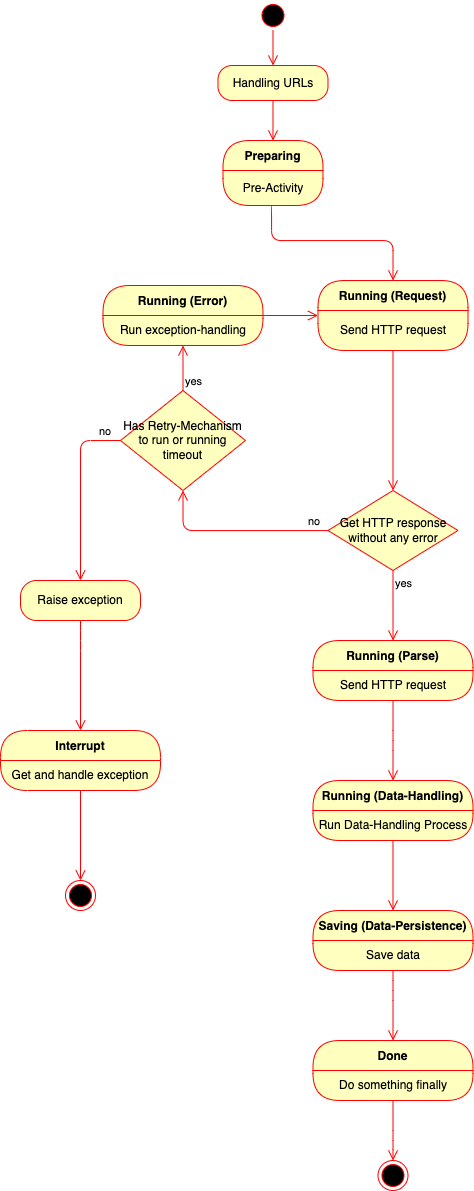

The diagram above was exported from draw.io. Its source (the exported page's mxGraphModel, read from the mxfile embedded in the PNG):
<mxGraphModel dx="731" dy="941" grid="1" gridSize="10" guides="1" tooltips="1" connect="1" arrows="1" fold="1" page="1" pageScale="1" pageWidth="850" pageHeight="1100" math="0" shadow="0">
  <root>
    <mxCell id="0" />
    <mxCell id="1" parent="0" />
    <mxCell id="-Ree5-WGeK31fo1h9xyH-12" value="" style="edgeStyle=orthogonalEdgeStyle;html=1;verticalAlign=bottom;endArrow=open;endSize=8;strokeColor=#ff0000;entryX=0.5;entryY=0;entryDx=0;entryDy=0;" edge="1" parent="1" source="-Ree5-WGeK31fo1h9xyH-16" target="-Ree5-WGeK31fo1h9xyH-14">
      <mxGeometry relative="1" as="geometry">
        <mxPoint x="1296.5" y="350" as="targetPoint" />
      </mxGeometry>
    </mxCell>
    <mxCell id="-Ree5-WGeK31fo1h9xyH-13" value="" style="edgeStyle=orthogonalEdgeStyle;html=1;verticalAlign=bottom;endArrow=open;endSize=8;strokeColor=#ff0000;entryX=0.5;entryY=0;entryDx=0;entryDy=0;exitX=0.5;exitY=1;exitDx=0;exitDy=0;" edge="1" parent="1" source="-Ree5-WGeK31fo1h9xyH-15" target="-Ree5-WGeK31fo1h9xyH-18">
      <mxGeometry relative="1" as="geometry">
        <mxPoint x="1274" y="480" as="targetPoint" />
        <Array as="points">
          <mxPoint x="1310" y="405" />
          <mxPoint x="1310" y="440" />
          <mxPoint x="1432" y="440" />
        </Array>
      </mxGeometry>
    </mxCell>
    <mxCell id="-Ree5-WGeK31fo1h9xyH-14" value="Preparing" style="swimlane;fontStyle=1;align=center;verticalAlign=middle;childLayout=stackLayout;horizontal=1;startSize=30;horizontalStack=0;resizeParent=0;resizeLast=1;container=0;fontColor=#000000;collapsible=0;rounded=1;arcSize=30;strokeColor=#ff0000;fillColor=#ffffc0;swimlaneFillColor=#ffffc0;dropTarget=0;" vertex="1" parent="1">
      <mxGeometry x="1261.5" y="340" width="100" height="65" as="geometry" />
    </mxCell>
    <mxCell id="-Ree5-WGeK31fo1h9xyH-15" value="Pre-Activity" style="text;html=1;strokeColor=none;fillColor=none;align=center;verticalAlign=middle;spacingLeft=4;spacingRight=4;whiteSpace=wrap;overflow=hidden;rotatable=0;fontColor=#000000;" vertex="1" parent="-Ree5-WGeK31fo1h9xyH-14">
      <mxGeometry y="30" width="100" height="35" as="geometry" />
    </mxCell>
    <mxCell id="-Ree5-WGeK31fo1h9xyH-16" value="Handling URLs" style="rounded=1;whiteSpace=wrap;html=1;arcSize=40;fontColor=#000000;fillColor=#ffffc0;strokeColor=#ff0000;" vertex="1" parent="1">
      <mxGeometry x="1256.5" y="265" width="110" height="35" as="geometry" />
    </mxCell>
    <mxCell id="-Ree5-WGeK31fo1h9xyH-17" value="" style="edgeStyle=orthogonalEdgeStyle;html=1;verticalAlign=bottom;endArrow=open;endSize=8;strokeColor=#ff0000;entryX=0.5;entryY=0;entryDx=0;entryDy=0;" edge="1" parent="1" source="-Ree5-WGeK31fo1h9xyH-18" target="-Ree5-WGeK31fo1h9xyH-20">
      <mxGeometry relative="1" as="geometry">
        <mxPoint x="1166.5" y="630" as="targetPoint" />
      </mxGeometry>
    </mxCell>
    <mxCell id="-Ree5-WGeK31fo1h9xyH-18" value="Running (Request)" style="swimlane;fontStyle=1;align=center;verticalAlign=middle;childLayout=stackLayout;horizontal=1;startSize=30;horizontalStack=0;resizeParent=0;resizeLast=1;container=0;fontColor=#000000;collapsible=0;rounded=1;arcSize=30;strokeColor=#ff0000;fillColor=#ffffc0;swimlaneFillColor=#ffffc0;dropTarget=0;" vertex="1" parent="1">
      <mxGeometry x="1356.5" y="480" width="150" height="70" as="geometry" />
    </mxCell>
    <mxCell id="-Ree5-WGeK31fo1h9xyH-19" value="Send HTTP request" style="text;html=1;strokeColor=none;fillColor=none;align=center;verticalAlign=middle;spacingLeft=4;spacingRight=4;whiteSpace=wrap;overflow=hidden;rotatable=0;fontColor=#000000;" vertex="1" parent="-Ree5-WGeK31fo1h9xyH-18">
      <mxGeometry y="30" width="150" height="40" as="geometry" />
    </mxCell>
    <mxCell id="-Ree5-WGeK31fo1h9xyH-20" value="Get HTTP response without any error" style="rhombus;whiteSpace=wrap;html=1;fillColor=#ffffc0;strokeColor=#ff0000;" vertex="1" parent="1">
      <mxGeometry x="1366.5" y="690" width="130" height="80" as="geometry" />
    </mxCell>
    <mxCell id="-Ree5-WGeK31fo1h9xyH-21" value="no" style="edgeStyle=orthogonalEdgeStyle;html=1;align=left;verticalAlign=bottom;endArrow=open;endSize=8;strokeColor=#ff0000;entryX=0.5;entryY=1;entryDx=0;entryDy=0;" edge="1" parent="1" source="-Ree5-WGeK31fo1h9xyH-20" target="-Ree5-WGeK31fo1h9xyH-25">
      <mxGeometry x="-0.7707" relative="1" as="geometry">
        <mxPoint x="1426.5" y="670" as="targetPoint" />
        <mxPoint as="offset" />
      </mxGeometry>
    </mxCell>
    <mxCell id="-Ree5-WGeK31fo1h9xyH-22" value="Running (Error)" style="swimlane;fontStyle=1;align=center;verticalAlign=middle;childLayout=stackLayout;horizontal=1;startSize=30;horizontalStack=0;resizeParent=0;resizeLast=1;container=0;fontColor=#000000;collapsible=0;rounded=1;arcSize=30;strokeColor=#ff0000;fillColor=#ffffc0;swimlaneFillColor=#ffffc0;dropTarget=0;" vertex="1" parent="1">
      <mxGeometry x="1141.5" y="485" width="160" height="60" as="geometry" />
    </mxCell>
    <mxCell id="-Ree5-WGeK31fo1h9xyH-23" value="Run exception-handling" style="text;html=1;strokeColor=none;fillColor=none;align=center;verticalAlign=middle;spacingLeft=4;spacingRight=4;whiteSpace=wrap;overflow=hidden;rotatable=0;fontColor=#000000;" vertex="1" parent="-Ree5-WGeK31fo1h9xyH-22">
      <mxGeometry y="30" width="160" height="30" as="geometry" />
    </mxCell>
    <mxCell id="-Ree5-WGeK31fo1h9xyH-24" value="" style="edgeStyle=orthogonalEdgeStyle;html=1;verticalAlign=bottom;endArrow=open;endSize=8;strokeColor=#ff0000;entryX=0;entryY=0.5;entryDx=0;entryDy=0;" edge="1" parent="1" source="-Ree5-WGeK31fo1h9xyH-22" target="-Ree5-WGeK31fo1h9xyH-18">
      <mxGeometry relative="1" as="geometry">
        <mxPoint x="1301.5" y="510" as="targetPoint" />
        <Array as="points">
          <mxPoint x="1306.5" y="515" />
        </Array>
      </mxGeometry>
    </mxCell>
    <mxCell id="-Ree5-WGeK31fo1h9xyH-25" value="Has Retry-Mechanism to run or running timeout" style="rhombus;whiteSpace=wrap;html=1;fillColor=#ffffc0;strokeColor=#ff0000;" vertex="1" parent="1">
      <mxGeometry x="1159" y="590" width="125" height="100" as="geometry" />
    </mxCell>
    <mxCell id="-Ree5-WGeK31fo1h9xyH-26" value="yes" style="edgeStyle=orthogonalEdgeStyle;html=1;align=left;verticalAlign=top;endArrow=open;endSize=8;strokeColor=#ff0000;entryX=0.5;entryY=1;entryDx=0;entryDy=0;" edge="1" parent="1" source="-Ree5-WGeK31fo1h9xyH-25" target="-Ree5-WGeK31fo1h9xyH-23">
      <mxGeometry x="0.0139" relative="1" as="geometry">
        <mxPoint x="929" y="570" as="targetPoint" />
        <mxPoint y="1" as="offset" />
      </mxGeometry>
    </mxCell>
    <mxCell id="-Ree5-WGeK31fo1h9xyH-27" value="Raise exception" style="rounded=1;whiteSpace=wrap;html=1;arcSize=40;fontColor=#000000;fillColor=#ffffc0;strokeColor=#ff0000;" vertex="1" parent="1">
      <mxGeometry x="1059" y="780" width="120" height="40" as="geometry" />
    </mxCell>
    <mxCell id="-Ree5-WGeK31fo1h9xyH-28" value="no" style="edgeStyle=orthogonalEdgeStyle;html=1;align=left;verticalAlign=bottom;endArrow=open;endSize=8;strokeColor=#ff0000;entryX=0.5;entryY=0;entryDx=0;entryDy=0;exitX=0;exitY=0.5;exitDx=0;exitDy=0;" edge="1" parent="1" source="-Ree5-WGeK31fo1h9xyH-25" target="-Ree5-WGeK31fo1h9xyH-27">
      <mxGeometry x="-0.7454" relative="1" as="geometry">
        <mxPoint x="1904" y="510" as="targetPoint" />
        <Array as="points">
          <mxPoint x="1119" y="640" />
        </Array>
        <mxPoint x="1819" y="660" as="sourcePoint" />
        <mxPoint as="offset" />
      </mxGeometry>
    </mxCell>
    <mxCell id="-Ree5-WGeK31fo1h9xyH-29" value="" style="ellipse;html=1;shape=startState;fillColor=#000000;strokeColor=#ff0000;" vertex="1" parent="1">
      <mxGeometry x="1296.5" y="200" width="30" height="30" as="geometry" />
    </mxCell>
    <mxCell id="-Ree5-WGeK31fo1h9xyH-30" value="" style="edgeStyle=orthogonalEdgeStyle;html=1;verticalAlign=bottom;endArrow=open;endSize=8;strokeColor=#ff0000;entryX=0.5;entryY=0;entryDx=0;entryDy=0;" edge="1" parent="1" source="-Ree5-WGeK31fo1h9xyH-29" target="-Ree5-WGeK31fo1h9xyH-16">
      <mxGeometry relative="1" as="geometry">
        <mxPoint x="1131.5" y="310" as="targetPoint" />
        <Array as="points">
          <mxPoint x="1311.5" y="215" />
        </Array>
      </mxGeometry>
    </mxCell>
    <mxCell id="-Ree5-WGeK31fo1h9xyH-31" value="" style="edgeStyle=orthogonalEdgeStyle;html=1;verticalAlign=bottom;endArrow=open;endSize=8;strokeColor=#ff0000;exitX=0.5;exitY=1;exitDx=0;exitDy=0;entryX=0.5;entryY=0;entryDx=0;entryDy=0;" edge="1" parent="1" source="-Ree5-WGeK31fo1h9xyH-27" target="-Ree5-WGeK31fo1h9xyH-48">
      <mxGeometry relative="1" as="geometry">
        <mxPoint x="479" y="400" as="targetPoint" />
        <mxPoint x="539" y="550" as="sourcePoint" />
        <Array as="points">
          <mxPoint x="1119" y="840" />
          <mxPoint x="1119" y="840" />
        </Array>
      </mxGeometry>
    </mxCell>
    <mxCell id="-Ree5-WGeK31fo1h9xyH-32" value="" style="ellipse;html=1;shape=endState;fillColor=#000000;strokeColor=#ff0000;" vertex="1" parent="1">
      <mxGeometry x="1104" y="1080" width="30" height="30" as="geometry" />
    </mxCell>
    <mxCell id="-Ree5-WGeK31fo1h9xyH-34" value="Running (Data-Handling)" style="swimlane;fontStyle=1;align=center;verticalAlign=middle;childLayout=stackLayout;horizontal=1;startSize=30;horizontalStack=0;resizeParent=0;resizeLast=1;container=0;fontColor=#000000;collapsible=0;rounded=1;arcSize=30;strokeColor=#ff0000;fillColor=#ffffc0;swimlaneFillColor=#ffffc0;dropTarget=0;" vertex="1" parent="1">
      <mxGeometry x="1351.5" y="980" width="160" height="60" as="geometry" />
    </mxCell>
    <mxCell id="-Ree5-WGeK31fo1h9xyH-35" value="Run Data-Handling Process" style="text;html=1;strokeColor=none;fillColor=none;align=center;verticalAlign=middle;spacingLeft=4;spacingRight=4;whiteSpace=wrap;overflow=hidden;rotatable=0;fontColor=#000000;" vertex="1" parent="-Ree5-WGeK31fo1h9xyH-34">
      <mxGeometry y="30" width="160" height="30" as="geometry" />
    </mxCell>
    <mxCell id="-Ree5-WGeK31fo1h9xyH-36" value="" style="edgeStyle=orthogonalEdgeStyle;html=1;verticalAlign=bottom;endArrow=open;endSize=8;strokeColor=#ff0000;entryX=0.5;entryY=0;entryDx=0;entryDy=0;" edge="1" parent="1" source="-Ree5-WGeK31fo1h9xyH-34" target="-Ree5-WGeK31fo1h9xyH-37">
      <mxGeometry relative="1" as="geometry">
        <mxPoint x="1999" y="1130" as="targetPoint" />
      </mxGeometry>
    </mxCell>
    <mxCell id="-Ree5-WGeK31fo1h9xyH-37" value="Saving (Data-Persistence)" style="swimlane;fontStyle=1;align=center;verticalAlign=middle;childLayout=stackLayout;horizontal=1;startSize=30;horizontalStack=0;resizeParent=0;resizeLast=1;container=0;fontColor=#000000;collapsible=0;rounded=1;arcSize=30;strokeColor=#ff0000;fillColor=#ffffc0;swimlaneFillColor=#ffffc0;dropTarget=0;" vertex="1" parent="1">
      <mxGeometry x="1351.5" y="1110" width="160" height="60" as="geometry" />
    </mxCell>
    <mxCell id="-Ree5-WGeK31fo1h9xyH-38" value="Save data" style="text;html=1;strokeColor=none;fillColor=none;align=center;verticalAlign=middle;spacingLeft=4;spacingRight=4;whiteSpace=wrap;overflow=hidden;rotatable=0;fontColor=#000000;" vertex="1" parent="-Ree5-WGeK31fo1h9xyH-37">
      <mxGeometry y="30" width="160" height="30" as="geometry" />
    </mxCell>
    <mxCell id="-Ree5-WGeK31fo1h9xyH-39" value="" style="edgeStyle=orthogonalEdgeStyle;html=1;verticalAlign=bottom;endArrow=open;endSize=8;strokeColor=#ff0000;entryX=0.5;entryY=0;entryDx=0;entryDy=0;exitX=0.5;exitY=1;exitDx=0;exitDy=0;" edge="1" parent="1" source="-Ree5-WGeK31fo1h9xyH-38" target="-Ree5-WGeK31fo1h9xyH-40">
      <mxGeometry relative="1" as="geometry">
        <mxPoint x="1319" y="1340" as="targetPoint" />
        <mxPoint x="1319" y="1080" as="sourcePoint" />
        <Array as="points">
          <mxPoint x="1432" y="1190" />
          <mxPoint x="1432" y="1190" />
        </Array>
      </mxGeometry>
    </mxCell>
    <mxCell id="-Ree5-WGeK31fo1h9xyH-40" value="Done" style="swimlane;fontStyle=1;align=center;verticalAlign=middle;childLayout=stackLayout;horizontal=1;startSize=30;horizontalStack=0;resizeParent=0;resizeLast=1;container=0;fontColor=#000000;collapsible=0;rounded=1;arcSize=30;strokeColor=#ff0000;fillColor=#ffffc0;swimlaneFillColor=#ffffc0;dropTarget=0;" vertex="1" parent="1">
      <mxGeometry x="1351.5" y="1240" width="160" height="60" as="geometry" />
    </mxCell>
    <mxCell id="-Ree5-WGeK31fo1h9xyH-41" value="Do something finally" style="text;html=1;strokeColor=none;fillColor=none;align=center;verticalAlign=middle;spacingLeft=4;spacingRight=4;whiteSpace=wrap;overflow=hidden;rotatable=0;fontColor=#000000;" vertex="1" parent="-Ree5-WGeK31fo1h9xyH-40">
      <mxGeometry y="30" width="160" height="30" as="geometry" />
    </mxCell>
    <mxCell id="-Ree5-WGeK31fo1h9xyH-42" value="Running (Parse)" style="swimlane;fontStyle=1;align=center;verticalAlign=middle;childLayout=stackLayout;horizontal=1;startSize=30;horizontalStack=0;resizeParent=0;resizeLast=1;container=0;fontColor=#000000;collapsible=0;rounded=1;arcSize=30;strokeColor=#ff0000;fillColor=#ffffc0;swimlaneFillColor=#ffffc0;dropTarget=0;" vertex="1" parent="1">
      <mxGeometry x="1351.5" y="840" width="160" height="60" as="geometry" />
    </mxCell>
    <mxCell id="-Ree5-WGeK31fo1h9xyH-43" value="Send HTTP request" style="text;html=1;strokeColor=none;fillColor=none;align=center;verticalAlign=middle;spacingLeft=4;spacingRight=4;whiteSpace=wrap;overflow=hidden;rotatable=0;fontColor=#000000;" vertex="1" parent="-Ree5-WGeK31fo1h9xyH-42">
      <mxGeometry y="30" width="160" height="30" as="geometry" />
    </mxCell>
    <mxCell id="-Ree5-WGeK31fo1h9xyH-44" value="" style="edgeStyle=orthogonalEdgeStyle;html=1;verticalAlign=bottom;endArrow=open;endSize=8;strokeColor=#ff0000;entryX=0.5;entryY=0;entryDx=0;entryDy=0;" edge="1" parent="1" source="-Ree5-WGeK31fo1h9xyH-42" target="-Ree5-WGeK31fo1h9xyH-34">
      <mxGeometry relative="1" as="geometry">
        <mxPoint x="1619" y="970" as="targetPoint" />
        <Array as="points">
          <mxPoint x="1432" y="940" />
          <mxPoint x="1432" y="940" />
        </Array>
      </mxGeometry>
    </mxCell>
    <mxCell id="-Ree5-WGeK31fo1h9xyH-45" value="yes" style="edgeStyle=orthogonalEdgeStyle;html=1;align=left;verticalAlign=top;endArrow=open;endSize=8;strokeColor=#ff0000;entryX=0.5;entryY=0;entryDx=0;entryDy=0;exitX=0.5;exitY=1;exitDx=0;exitDy=0;" edge="1" parent="1" source="-Ree5-WGeK31fo1h9xyH-20" target="-Ree5-WGeK31fo1h9xyH-42">
      <mxGeometry x="-1" relative="1" as="geometry">
        <mxPoint x="1619" y="940" as="targetPoint" />
        <mxPoint x="1619" y="820" as="sourcePoint" />
        <Array as="points">
          <mxPoint x="1432" y="840" />
          <mxPoint x="1432" y="840" />
        </Array>
      </mxGeometry>
    </mxCell>
    <mxCell id="-Ree5-WGeK31fo1h9xyH-46" value="" style="edgeStyle=orthogonalEdgeStyle;html=1;verticalAlign=bottom;endArrow=open;endSize=8;strokeColor=#ff0000;entryX=0.5;entryY=0;entryDx=0;entryDy=0;exitX=0.5;exitY=1;exitDx=0;exitDy=0;" edge="1" parent="1" source="-Ree5-WGeK31fo1h9xyH-41" target="-Ree5-WGeK31fo1h9xyH-47">
      <mxGeometry relative="1" as="geometry">
        <mxPoint x="1164" y="1570" as="targetPoint" />
        <mxPoint x="1509" y="1310" as="sourcePoint" />
        <Array as="points">
          <mxPoint x="1432" y="1340" />
          <mxPoint x="1432" y="1340" />
        </Array>
      </mxGeometry>
    </mxCell>
    <mxCell id="-Ree5-WGeK31fo1h9xyH-47" value="" style="ellipse;html=1;shape=endState;fillColor=#000000;strokeColor=#ff0000;" vertex="1" parent="1">
      <mxGeometry x="1416.5" y="1360" width="30" height="30" as="geometry" />
    </mxCell>
    <mxCell id="-Ree5-WGeK31fo1h9xyH-48" value="Interrupt" style="swimlane;fontStyle=1;align=center;verticalAlign=middle;childLayout=stackLayout;horizontal=1;startSize=30;horizontalStack=0;resizeParent=0;resizeLast=1;container=0;fontColor=#000000;collapsible=0;rounded=1;arcSize=30;strokeColor=#ff0000;fillColor=#ffffc0;swimlaneFillColor=#ffffc0;dropTarget=0;" vertex="1" parent="1">
      <mxGeometry x="1039" y="930" width="160" height="60" as="geometry" />
    </mxCell>
    <mxCell id="-Ree5-WGeK31fo1h9xyH-49" value="Get and handle exception" style="text;html=1;strokeColor=none;fillColor=none;align=center;verticalAlign=middle;spacingLeft=4;spacingRight=4;whiteSpace=wrap;overflow=hidden;rotatable=0;fontColor=#000000;" vertex="1" parent="-Ree5-WGeK31fo1h9xyH-48">
      <mxGeometry y="30" width="160" height="30" as="geometry" />
    </mxCell>
    <mxCell id="-Ree5-WGeK31fo1h9xyH-50" value="" style="edgeStyle=orthogonalEdgeStyle;html=1;verticalAlign=bottom;endArrow=open;endSize=8;strokeColor=#ff0000;entryX=0.5;entryY=0;entryDx=0;entryDy=0;exitX=0.5;exitY=1;exitDx=0;exitDy=0;" edge="1" parent="1" source="-Ree5-WGeK31fo1h9xyH-49" target="-Ree5-WGeK31fo1h9xyH-32">
      <mxGeometry relative="1" as="geometry">
        <mxPoint x="909" y="1170" as="targetPoint" />
        <mxPoint x="1239" y="1200" as="sourcePoint" />
        <Array as="points" />
      </mxGeometry>
    </mxCell>
  </root>
</mxGraphModel>